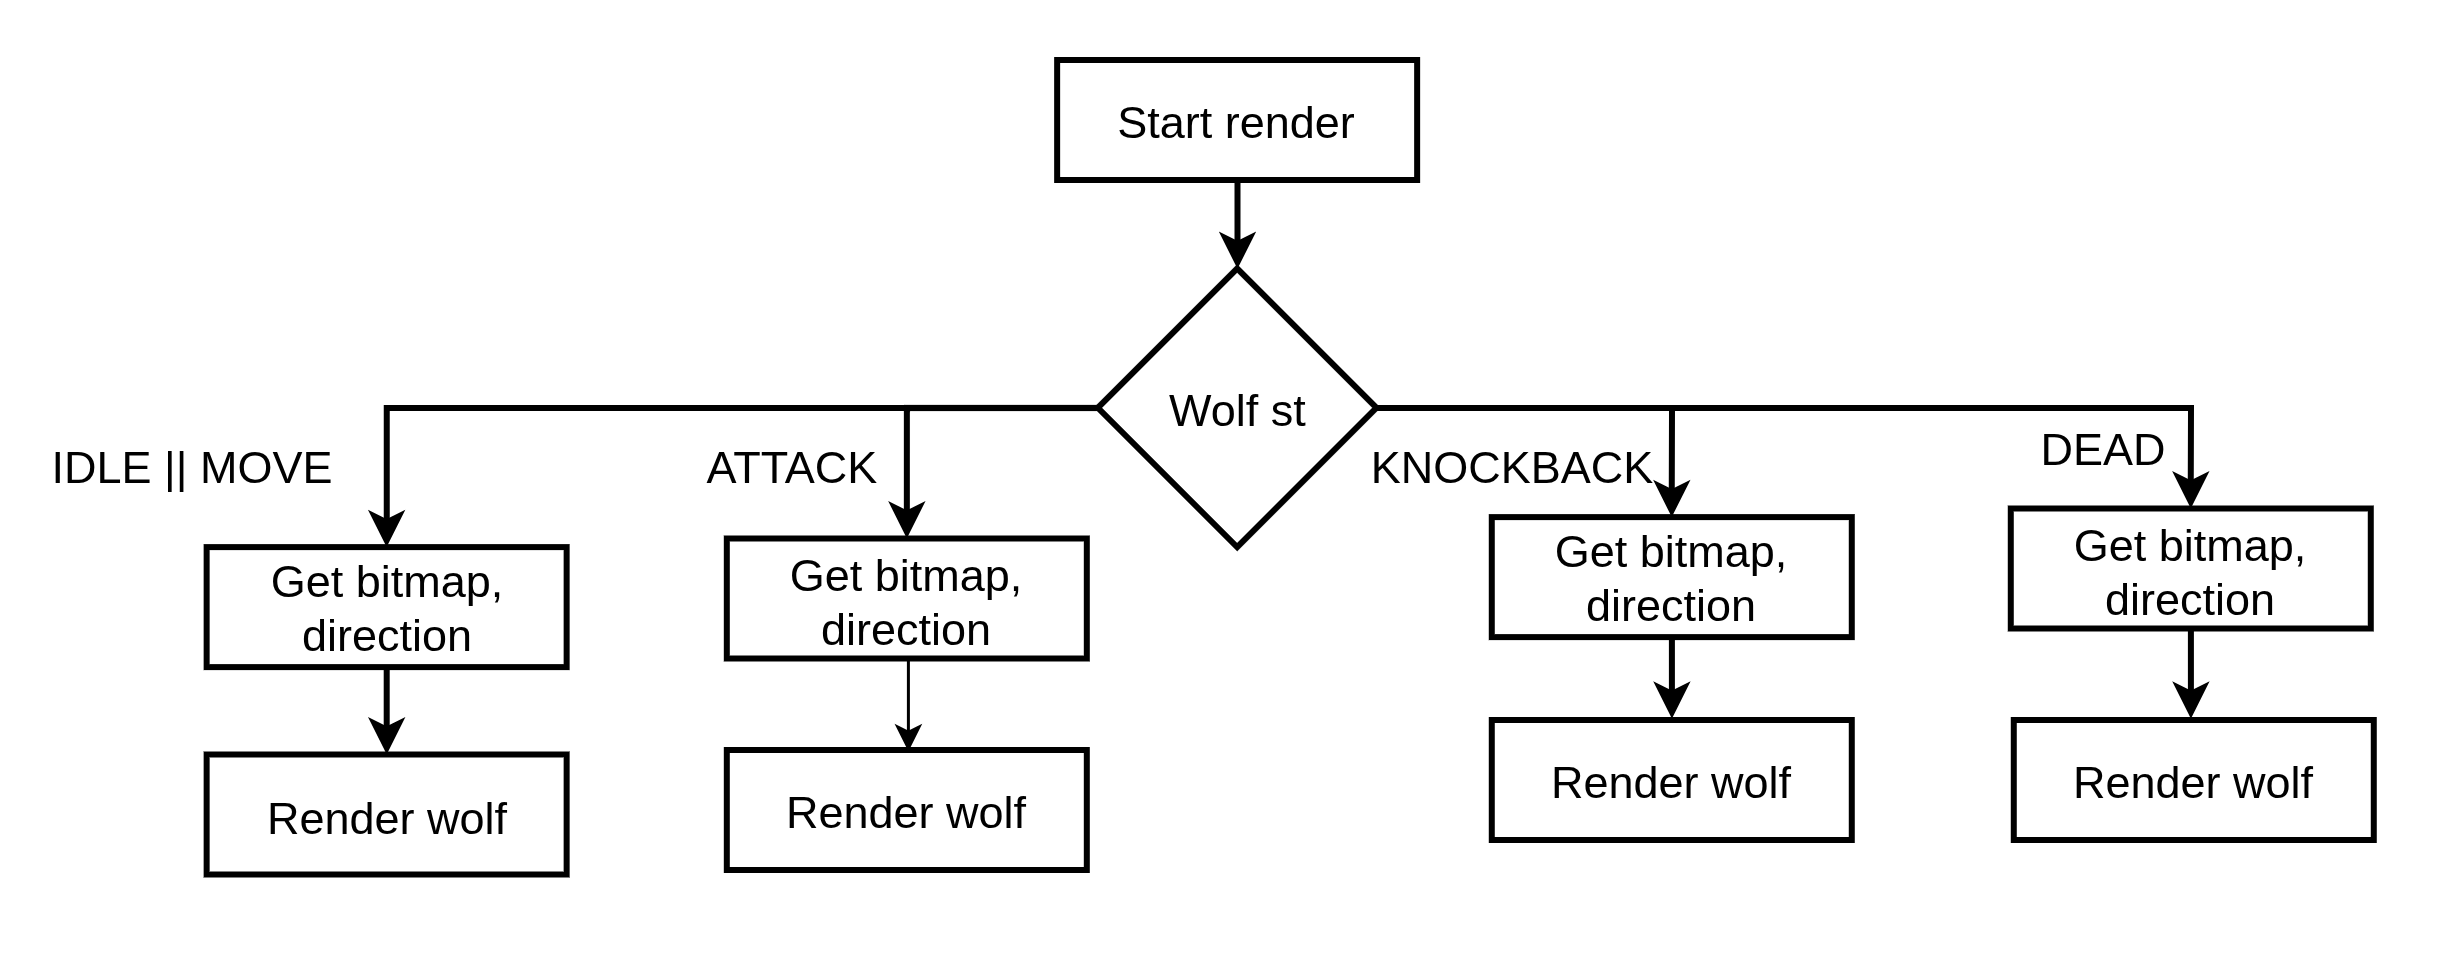

The diagram above was exported from draw.io. Its source (the exported page's mxGraphModel, read from the mxfile embedded in the PNG):
<mxGraphModel dx="3269" dy="5198" grid="1" gridSize="10" guides="1" tooltips="1" connect="1" arrows="1" fold="1" page="1" pageScale="1" pageWidth="850" pageHeight="1100" math="0" shadow="0">
  <root>
    <mxCell id="0" />
    <mxCell id="1" parent="0" />
    <mxCell id="2" parent="1" style="rounded=0;whiteSpace=wrap;html=1;strokeWidth=2;strokeColor=none;movable=1;resizable=1;rotatable=1;deletable=1;editable=1;locked=0;connectable=1;fontSize=15;" value="" vertex="1">
      <mxGeometry height="320" width="820" x="4330" y="-2100" as="geometry" />
    </mxCell>
    <mxCell id="3" parent="1" style="rounded=0;whiteSpace=wrap;html=1;strokeWidth=2;fontSize=15;" value="Start render" vertex="1">
      <mxGeometry height="40" width="120" x="4682.38" y="-2080" as="geometry" />
    </mxCell>
    <mxCell id="4" edge="1" parent="1" source="8" style="edgeStyle=orthogonalEdgeStyle;rounded=0;orthogonalLoop=1;jettySize=auto;html=1;entryX=0.5;entryY=0;entryDx=0;entryDy=0;fontSize=15;strokeWidth=2;" target="15">
      <mxGeometry relative="1" as="geometry" />
    </mxCell>
    <mxCell id="5" edge="1" parent="1" source="8" style="edgeStyle=orthogonalEdgeStyle;rounded=0;orthogonalLoop=1;jettySize=auto;html=1;entryX=0.5;entryY=0;entryDx=0;entryDy=0;fontSize=15;strokeWidth=2;" target="18">
      <mxGeometry relative="1" as="geometry" />
    </mxCell>
    <mxCell id="6" edge="1" parent="1" source="8" style="edgeStyle=orthogonalEdgeStyle;rounded=0;orthogonalLoop=1;jettySize=auto;html=1;entryX=0.5;entryY=0;entryDx=0;entryDy=0;fontSize=15;strokeWidth=2;" target="20">
      <mxGeometry relative="1" as="geometry" />
    </mxCell>
    <mxCell id="7" edge="1" parent="1" source="8" style="edgeStyle=orthogonalEdgeStyle;rounded=0;orthogonalLoop=1;jettySize=auto;html=1;entryX=0.5;entryY=0;entryDx=0;entryDy=0;fontSize=15;strokeWidth=2;" target="22">
      <mxGeometry relative="1" as="geometry" />
    </mxCell>
    <mxCell id="8" parent="1" style="rhombus;whiteSpace=wrap;html=1;shapeInside=1;fontSize=15;strokeWidth=2;" value="Wolf st" vertex="1">
      <mxGeometry height="92.87" width="92.87" x="4695.95" y="-2010.5" as="geometry" />
    </mxCell>
    <mxCell id="9" edge="1" parent="1" style="edgeStyle=orthogonalEdgeStyle;rounded=0;orthogonalLoop=1;jettySize=auto;html=1;strokeWidth=2;fontSize=15;" target="8" value="">
      <mxGeometry relative="1" as="geometry">
        <mxPoint x="4742.5" y="-2040.5" as="sourcePoint" />
      </mxGeometry>
    </mxCell>
    <mxCell id="10" parent="1" style="text;html=1;whiteSpace=wrap;strokeColor=none;fillColor=none;align=center;verticalAlign=middle;rounded=0;fontSize=15;strokeWidth=2;" value="IDLE || MOVE" vertex="1">
      <mxGeometry height="30" width="111.75" x="4338.13" y="-1960.5" as="geometry" />
    </mxCell>
    <mxCell id="11" parent="1" style="text;html=1;whiteSpace=wrap;strokeColor=none;fillColor=none;align=center;verticalAlign=middle;rounded=0;fontSize=15;strokeWidth=2;" value="ATTACK" vertex="1">
      <mxGeometry height="30" width="111.75" x="4538.13" y="-1960.5" as="geometry" />
    </mxCell>
    <mxCell id="12" parent="1" style="text;html=1;whiteSpace=wrap;strokeColor=none;fillColor=none;align=center;verticalAlign=middle;rounded=0;fontSize=15;strokeWidth=2;" value="KNOCKBACK" vertex="1">
      <mxGeometry height="30" width="111.75" x="4778.13" y="-1960.5" as="geometry" />
    </mxCell>
    <mxCell id="13" parent="1" style="text;html=1;whiteSpace=wrap;strokeColor=none;fillColor=none;align=center;verticalAlign=middle;rounded=0;fontSize=15;strokeWidth=2;" value="DEAD" vertex="1">
      <mxGeometry height="30" width="60" x="5001.26" y="-1966.5" as="geometry" />
    </mxCell>
    <mxCell id="14" edge="1" parent="1" source="15" style="edgeStyle=orthogonalEdgeStyle;rounded=0;orthogonalLoop=1;jettySize=auto;html=1;fontSize=15;strokeWidth=2;" target="16" value="">
      <mxGeometry relative="1" as="geometry" />
    </mxCell>
    <mxCell id="15" parent="1" style="rounded=0;whiteSpace=wrap;html=1;strokeWidth=2;fontSize=15;" value="Get bitmap, direction" vertex="1">
      <mxGeometry height="40" width="120" x="4398.88" y="-1917.63" as="geometry" />
    </mxCell>
    <mxCell id="16" parent="1" style="rounded=0;whiteSpace=wrap;html=1;strokeWidth=2;fontSize=15;" value="Render wolf" vertex="1">
      <mxGeometry height="40" width="120" x="4398.88" y="-1848.5" as="geometry" />
    </mxCell>
    <mxCell id="17" edge="1" parent="1" source="18" style="edgeStyle=orthogonalEdgeStyle;rounded=0;orthogonalLoop=1;jettySize=auto;html=1;" target="23" value="">
      <mxGeometry relative="1" as="geometry" />
    </mxCell>
    <mxCell id="18" parent="1" style="rounded=0;whiteSpace=wrap;html=1;strokeWidth=2;fontSize=15;" value="Get bitmap, direction" vertex="1">
      <mxGeometry height="40" width="120" x="4572.27" y="-1920.5" as="geometry" />
    </mxCell>
    <mxCell id="19" edge="1" parent="1" source="20" style="edgeStyle=orthogonalEdgeStyle;rounded=0;orthogonalLoop=1;jettySize=auto;html=1;fontSize=15;strokeWidth=2;" value="">
      <mxGeometry relative="1" as="geometry">
        <mxPoint x="4887.3" y="-1860.455" as="targetPoint" />
      </mxGeometry>
    </mxCell>
    <mxCell id="20" parent="1" style="rounded=0;whiteSpace=wrap;html=1;strokeWidth=2;fontSize=15;" value="Get bitmap, direction" vertex="1">
      <mxGeometry height="40" width="120" x="4827.26" y="-1927.63" as="geometry" />
    </mxCell>
    <mxCell id="21" edge="1" parent="1" source="22" style="edgeStyle=orthogonalEdgeStyle;rounded=0;orthogonalLoop=1;jettySize=auto;html=1;fontSize=15;strokeWidth=2;" value="">
      <mxGeometry relative="1" as="geometry">
        <mxPoint x="5060.299999999999" y="-1860.4550000000017" as="targetPoint" />
      </mxGeometry>
    </mxCell>
    <mxCell id="22" parent="1" style="rounded=0;whiteSpace=wrap;html=1;strokeWidth=2;fontSize=15;" value="Get bitmap, direction" vertex="1">
      <mxGeometry height="40" width="120" x="5000.26" y="-1930.5" as="geometry" />
    </mxCell>
    <mxCell id="23" parent="1" style="rounded=0;whiteSpace=wrap;html=1;strokeWidth=2;fontSize=15;" value="Render wolf" vertex="1">
      <mxGeometry height="40" width="120" x="4572.27" y="-1850" as="geometry" />
    </mxCell>
    <mxCell id="24" parent="1" style="rounded=0;whiteSpace=wrap;html=1;strokeWidth=2;fontSize=15;" value="Render wolf" vertex="1">
      <mxGeometry height="40" width="120" x="4827.26" y="-1860" as="geometry" />
    </mxCell>
    <mxCell id="25" parent="1" style="rounded=0;whiteSpace=wrap;html=1;strokeWidth=2;fontSize=15;" value="Render wolf" vertex="1">
      <mxGeometry height="40" width="120" x="5001.26" y="-1860" as="geometry" />
    </mxCell>
  </root>
</mxGraphModel>